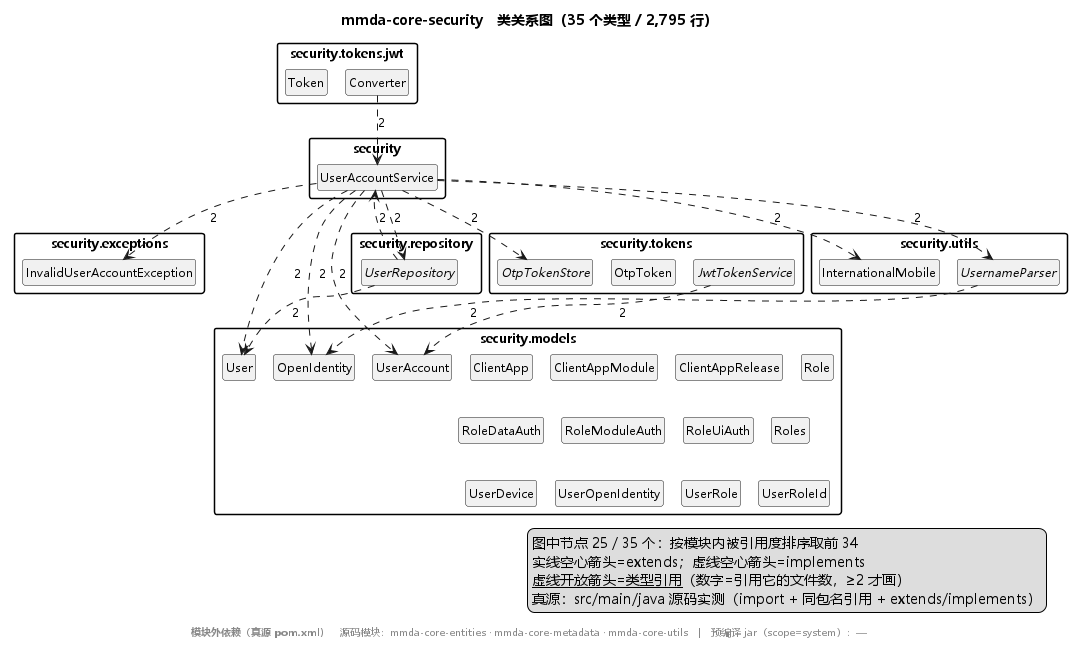

The diagram above was rendered by PlantUML. Its source (embedded in the PNG):
@startuml mmda-core-security
!pragma layout smetana
skinparam defaultFontName "Microsoft YaHei"
skinparam defaultFontSize 12
skinparam shadowing false
set namespaceSeparator none
skinparam nodesep 12
skinparam ranksep 26
skinparam packageStyle rectangle
hide circle
hide empty members
title mmda-core-security　类关系图（35 个类型 / 2,795 行）
legend right
  图中节点 25 / 35 个：按模块内被引用度排序取前 34
  实线空心箭头=extends；虚线空心箭头=implements
  <u>虚线开放箭头=类型引用</u>（数字=引用它的文件数，≥2 才画）
  真源：src/main/java 源码实测（import + 同包名引用 + extends/implements）
endlegend
package "security" {
  class "UserAccountService" as T3
}
package "security.exceptions" {
  class "InvalidUserAccountException" as T13
}
package "security.models" {
  class "ClientApp" as T18
  class "ClientAppModule" as T19
  class "ClientAppRelease" as T20
  class "OpenIdentity" as T4
  class "Role" as T7
  class "RoleDataAuth" as T8
  class "RoleModuleAuth" as T5
  class "RoleUiAuth" as T9
  class "Roles" as T21
  class "User" as T0
  class "UserAccount" as T1
  class "UserDevice" as T10
  class "UserOpenIdentity" as T6
  class "UserRole" as T14
  class "UserRoleId" as T22
}
package "security.repository" {
  interface "UserRepository" as T15
}
package "security.tokens" {
  interface "JwtTokenService" as T11
  class "OtpToken" as T16
  interface "OtpTokenStore" as T2
}
package "security.tokens.jwt" {
  class "Converter" as T23
  class "Token" as T24
}
package "security.utils" {
  class "InternationalMobile" as T12
  abstract class "UsernameParser" as T17
}
T3 ..> T13 : 2
T3 ..> T4 : 2
T3 ..> T0 : 2
T3 ..> T1 : 2
T3 ..> T15 : 2
T3 ..> T2 : 2
T3 ..> T12 : 2
T3 ..> T17 : 2
T15 ..> T3 : 2
T15 ..> T0 : 2
T11 ..> T1 : 2
T23 ..> T3 : 2
T17 ..> T4 : 2
footer
  <b>模块外依赖（真源 pom.xml）</b>　源码模块：mmda-core-entities · mmda-core-metadata · mmda-core-utils　|　预编译 jar（scope=system）：—
endfooter
@enduml